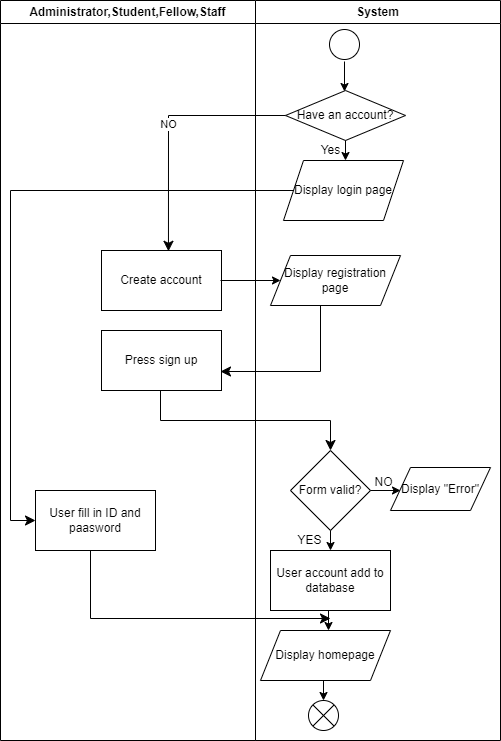

The diagram above was exported from draw.io. Its source (the exported page's mxGraphModel, read from the mxfile embedded in the PNG):
<mxGraphModel dx="1378" dy="725" grid="1" gridSize="10" guides="1" tooltips="1" connect="1" arrows="1" fold="1" page="1" pageScale="1" pageWidth="850" pageHeight="1100" math="0" shadow="0">
  <root>
    <mxCell id="0" />
    <mxCell id="1" parent="0" />
    <mxCell id="3" value="" style="endArrow=classic;html=1;" parent="1" edge="1">
      <mxGeometry width="50" height="50" relative="1" as="geometry">
        <mxPoint x="704" y="81" as="sourcePoint" />
        <mxPoint x="704" y="111" as="targetPoint" />
      </mxGeometry>
    </mxCell>
    <mxCell id="8" value="Create account" style="rounded=0;whiteSpace=wrap;html=1;" parent="1" vertex="1">
      <mxGeometry x="461" y="270" width="120" height="60" as="geometry" />
    </mxCell>
    <mxCell id="9" value="" style="endArrow=classic;html=1;" parent="1" edge="1">
      <mxGeometry width="50" height="50" relative="1" as="geometry">
        <mxPoint x="580" y="300" as="sourcePoint" />
        <mxPoint x="640" y="300" as="targetPoint" />
      </mxGeometry>
    </mxCell>
    <mxCell id="10" value="Display registration page" style="shape=parallelogram;perimeter=parallelogramPerimeter;whiteSpace=wrap;html=1;fixedSize=1;" parent="1" vertex="1">
      <mxGeometry x="630" y="275" width="130" height="50" as="geometry" />
    </mxCell>
    <mxCell id="12" value="" style="edgeStyle=segmentEdgeStyle;endArrow=classic;html=1;curved=0;rounded=0;endSize=8;startSize=8;" parent="1" edge="1">
      <mxGeometry width="50" height="50" relative="1" as="geometry">
        <mxPoint x="680" y="325" as="sourcePoint" />
        <mxPoint x="580" y="391" as="targetPoint" />
        <Array as="points">
          <mxPoint x="680" y="391" />
        </Array>
      </mxGeometry>
    </mxCell>
    <mxCell id="13" value="Press sign up" style="rounded=0;whiteSpace=wrap;html=1;" parent="1" vertex="1">
      <mxGeometry x="461" y="350" width="120" height="60" as="geometry" />
    </mxCell>
    <mxCell id="14" value="" style="edgeStyle=elbowEdgeStyle;elbow=vertical;endArrow=classic;html=1;curved=0;rounded=0;endSize=8;startSize=8;" parent="1" edge="1">
      <mxGeometry width="50" height="50" relative="1" as="geometry">
        <mxPoint x="520" y="410" as="sourcePoint" />
        <mxPoint x="690" y="470" as="targetPoint" />
      </mxGeometry>
    </mxCell>
    <mxCell id="15" value="Form valid?" style="rhombus;whiteSpace=wrap;html=1;" parent="1" vertex="1">
      <mxGeometry x="650" y="470" width="80" height="80" as="geometry" />
    </mxCell>
    <mxCell id="16" value="" style="endArrow=classic;html=1;" parent="1" edge="1">
      <mxGeometry width="50" height="50" relative="1" as="geometry">
        <mxPoint x="730" y="510" as="sourcePoint" />
        <mxPoint x="760" y="510" as="targetPoint" />
      </mxGeometry>
    </mxCell>
    <mxCell id="17" value="NO" style="text;html=1;align=center;verticalAlign=middle;resizable=0;points=[];autosize=1;strokeColor=none;fillColor=none;" parent="1" vertex="1">
      <mxGeometry x="723" y="487" width="40" height="30" as="geometry" />
    </mxCell>
    <mxCell id="18" value="Display &quot;Error&quot;" style="shape=parallelogram;perimeter=parallelogramPerimeter;whiteSpace=wrap;html=1;fixedSize=1;" parent="1" vertex="1">
      <mxGeometry x="750" y="487" width="100" height="43" as="geometry" />
    </mxCell>
    <mxCell id="19" value="" style="endArrow=classic;html=1;" parent="1" edge="1">
      <mxGeometry width="50" height="50" relative="1" as="geometry">
        <mxPoint x="690" y="550" as="sourcePoint" />
        <mxPoint x="690" y="570" as="targetPoint" />
      </mxGeometry>
    </mxCell>
    <mxCell id="20" value="YES" style="text;html=1;align=center;verticalAlign=middle;resizable=0;points=[];autosize=1;strokeColor=none;fillColor=none;" parent="1" vertex="1">
      <mxGeometry x="644" y="545" width="50" height="30" as="geometry" />
    </mxCell>
    <mxCell id="21" value="User account add to database" style="rounded=0;whiteSpace=wrap;html=1;" parent="1" vertex="1">
      <mxGeometry x="630" y="570" width="120" height="60" as="geometry" />
    </mxCell>
    <mxCell id="22" value="Display homepage" style="shape=parallelogram;perimeter=parallelogramPerimeter;whiteSpace=wrap;html=1;fixedSize=1;" parent="1" vertex="1">
      <mxGeometry x="620" y="650" width="130" height="50" as="geometry" />
    </mxCell>
    <mxCell id="23" value="" style="endArrow=classic;html=1;" parent="1" edge="1">
      <mxGeometry width="50" height="50" relative="1" as="geometry">
        <mxPoint x="688" y="630" as="sourcePoint" />
        <mxPoint x="688" y="650" as="targetPoint" />
      </mxGeometry>
    </mxCell>
    <mxCell id="24" value="" style="endArrow=classic;html=1;" parent="1" edge="1">
      <mxGeometry width="50" height="50" relative="1" as="geometry">
        <mxPoint x="683" y="700" as="sourcePoint" />
        <mxPoint x="683" y="720" as="targetPoint" />
      </mxGeometry>
    </mxCell>
    <mxCell id="25" value="" style="shape=sumEllipse;perimeter=ellipsePerimeter;whiteSpace=wrap;html=1;backgroundOutline=1;" parent="1" vertex="1">
      <mxGeometry x="668" y="720" width="30" height="30" as="geometry" />
    </mxCell>
    <mxCell id="26" value="Administrator,Student,Fellow,Staff" style="swimlane;whiteSpace=wrap;html=1;" parent="1" vertex="1">
      <mxGeometry x="360" y="20" width="255" height="740" as="geometry" />
    </mxCell>
    <mxCell id="40" value="User fill in ID and paasword" style="rounded=0;whiteSpace=wrap;html=1;" parent="26" vertex="1">
      <mxGeometry x="35" y="490" width="120" height="60" as="geometry" />
    </mxCell>
    <mxCell id="27" value="System" style="swimlane;whiteSpace=wrap;html=1;" parent="1" vertex="1">
      <mxGeometry x="615" y="20" width="245" height="740" as="geometry" />
    </mxCell>
    <mxCell id="4" value="Display login page" style="shape=parallelogram;perimeter=parallelogramPerimeter;whiteSpace=wrap;html=1;fixedSize=1;" parent="27" vertex="1">
      <mxGeometry x="28" y="160" width="120" height="60" as="geometry" />
    </mxCell>
    <mxCell id="29" value="Have an account?" style="rhombus;whiteSpace=wrap;html=1;" parent="27" vertex="1">
      <mxGeometry x="30" y="90" width="120" height="50" as="geometry" />
    </mxCell>
    <mxCell id="2" value="" style="ellipse;" parent="27" vertex="1">
      <mxGeometry x="74" y="29" width="30" height="30" as="geometry" />
    </mxCell>
    <mxCell id="31" value="" style="endArrow=classic;html=1;" parent="27" edge="1">
      <mxGeometry width="50" height="50" relative="1" as="geometry">
        <mxPoint x="90" y="140" as="sourcePoint" />
        <mxPoint x="90" y="160" as="targetPoint" />
      </mxGeometry>
    </mxCell>
    <mxCell id="41" value="" style="edgeStyle=elbowEdgeStyle;elbow=horizontal;endArrow=classic;html=1;curved=0;rounded=0;endSize=8;startSize=8;" parent="27" source="40" edge="1">
      <mxGeometry width="50" height="50" relative="1" as="geometry">
        <mxPoint x="-165" y="570" as="sourcePoint" />
        <mxPoint x="75" y="618" as="targetPoint" />
        <Array as="points">
          <mxPoint x="-165" y="610" />
        </Array>
      </mxGeometry>
    </mxCell>
    <mxCell id="7" value="NO" style="edgeStyle=segmentEdgeStyle;endArrow=classic;html=1;curved=0;rounded=0;endSize=8;startSize=8;exitX=0;exitY=0.5;exitDx=0;exitDy=0;entryX=0.558;entryY=0.013;entryDx=0;entryDy=0;entryPerimeter=0;" parent="1" source="29" target="8" edge="1">
      <mxGeometry width="50" height="50" relative="1" as="geometry">
        <mxPoint x="588.9961538461538" y="135.00153846153844" as="sourcePoint" />
        <mxPoint x="455" y="275" as="targetPoint" />
        <Array as="points">
          <mxPoint x="528" y="135" />
        </Array>
      </mxGeometry>
    </mxCell>
    <mxCell id="35" value="" style="edgeStyle=elbowEdgeStyle;elbow=horizontal;endArrow=classic;html=1;curved=0;rounded=0;endSize=8;startSize=8;exitX=0;exitY=0.5;exitDx=0;exitDy=0;entryX=0;entryY=0.5;entryDx=0;entryDy=0;" parent="1" source="4" target="40" edge="1">
      <mxGeometry width="50" height="50" relative="1" as="geometry">
        <mxPoint x="600" y="210" as="sourcePoint" />
        <mxPoint x="385" y="520" as="targetPoint" />
        <Array as="points">
          <mxPoint x="370" y="490" />
          <mxPoint x="385" y="340" />
          <mxPoint x="390" y="170" />
        </Array>
      </mxGeometry>
    </mxCell>
    <mxCell id="42" value="Yes" style="text;html=1;align=center;verticalAlign=middle;resizable=0;points=[];autosize=1;strokeColor=none;fillColor=none;" vertex="1" parent="1">
      <mxGeometry x="670" y="155" width="40" height="30" as="geometry" />
    </mxCell>
  </root>
</mxGraphModel>